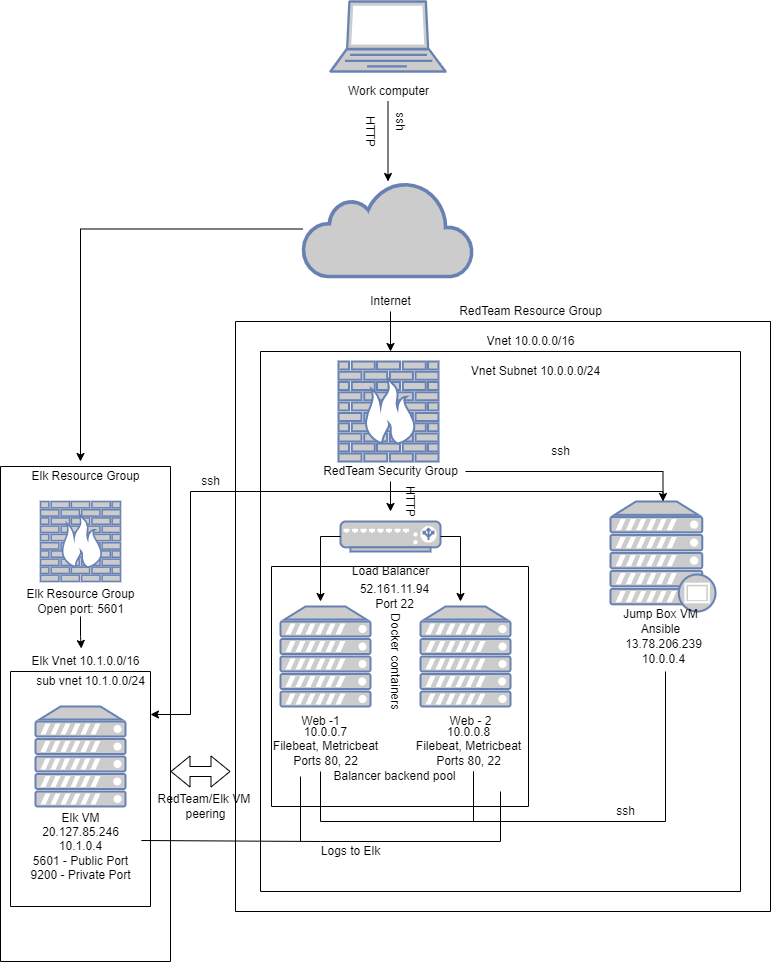

The diagram above was exported from draw.io. Its source (the exported page's mxGraphModel, read from the mxfile embedded in the PNG):
<mxGraphModel dx="1278" dy="579" grid="1" gridSize="10" guides="1" tooltips="1" connect="1" arrows="1" fold="1" page="1" pageScale="1" pageWidth="850" pageHeight="1100" math="0" shadow="0">
  <root>
    <mxCell id="0" />
    <mxCell id="1" parent="0" />
    <mxCell id="okPJxw1qFcHeYdP0oeY0-1" value="" style="fontColor=#0066CC;verticalAlign=top;verticalLabelPosition=bottom;labelPosition=center;align=center;html=1;outlineConnect=0;fillColor=#CCCCCC;strokeColor=#6881B3;gradientColor=none;gradientDirection=north;strokeWidth=2;shape=mxgraph.networks.laptop;" parent="1" vertex="1">
      <mxGeometry x="360" y="60" width="115" height="70" as="geometry" />
    </mxCell>
    <mxCell id="okPJxw1qFcHeYdP0oeY0-3" style="edgeStyle=orthogonalEdgeStyle;rounded=0;orthogonalLoop=1;jettySize=auto;html=1;" parent="1" source="okPJxw1qFcHeYdP0oeY0-2" target="okPJxw1qFcHeYdP0oeY0-4" edge="1">
      <mxGeometry relative="1" as="geometry">
        <mxPoint x="417.5" y="200" as="targetPoint" />
      </mxGeometry>
    </mxCell>
    <mxCell id="okPJxw1qFcHeYdP0oeY0-2" value="Work computer" style="text;html=1;align=center;verticalAlign=middle;resizable=0;points=[];autosize=1;strokeColor=none;fillColor=none;" parent="1" vertex="1">
      <mxGeometry x="367.5" y="140" width="100" height="20" as="geometry" />
    </mxCell>
    <mxCell id="75nmTgv6P5syb6UmO3ZB-2" style="edgeStyle=orthogonalEdgeStyle;rounded=0;orthogonalLoop=1;jettySize=auto;html=1;" parent="1" source="okPJxw1qFcHeYdP0oeY0-4" edge="1">
      <mxGeometry relative="1" as="geometry">
        <mxPoint x="110" y="520" as="targetPoint" />
      </mxGeometry>
    </mxCell>
    <mxCell id="okPJxw1qFcHeYdP0oeY0-4" value="" style="html=1;outlineConnect=0;fillColor=#CCCCCC;strokeColor=#6881B3;gradientColor=none;gradientDirection=north;strokeWidth=2;shape=mxgraph.networks.cloud;fontColor=#ffffff;" parent="1" vertex="1">
      <mxGeometry x="332.5" y="240" width="170" height="95" as="geometry" />
    </mxCell>
    <mxCell id="okPJxw1qFcHeYdP0oeY0-6" style="edgeStyle=orthogonalEdgeStyle;rounded=0;orthogonalLoop=1;jettySize=auto;html=1;" parent="1" source="okPJxw1qFcHeYdP0oeY0-5" edge="1">
      <mxGeometry relative="1" as="geometry">
        <mxPoint x="420" y="410" as="targetPoint" />
      </mxGeometry>
    </mxCell>
    <mxCell id="okPJxw1qFcHeYdP0oeY0-5" value="Internet" style="text;html=1;align=center;verticalAlign=middle;resizable=0;points=[];autosize=1;strokeColor=none;fillColor=none;" parent="1" vertex="1">
      <mxGeometry x="390" y="350" width="60" height="20" as="geometry" />
    </mxCell>
    <mxCell id="okPJxw1qFcHeYdP0oeY0-7" value="" style="fontColor=#0066CC;verticalAlign=top;verticalLabelPosition=bottom;labelPosition=center;align=center;html=1;outlineConnect=0;fillColor=#CCCCCC;strokeColor=#6881B3;gradientColor=none;gradientDirection=north;strokeWidth=2;shape=mxgraph.networks.firewall;" parent="1" vertex="1">
      <mxGeometry x="368" y="420" width="100" height="100" as="geometry" />
    </mxCell>
    <mxCell id="okPJxw1qFcHeYdP0oeY0-9" style="edgeStyle=orthogonalEdgeStyle;rounded=0;orthogonalLoop=1;jettySize=auto;html=1;" parent="1" source="okPJxw1qFcHeYdP0oeY0-8" target="okPJxw1qFcHeYdP0oeY0-10" edge="1">
      <mxGeometry relative="1" as="geometry">
        <mxPoint x="420" y="580" as="targetPoint" />
      </mxGeometry>
    </mxCell>
    <mxCell id="okPJxw1qFcHeYdP0oeY0-12" style="edgeStyle=orthogonalEdgeStyle;rounded=0;orthogonalLoop=1;jettySize=auto;html=1;" parent="1" source="okPJxw1qFcHeYdP0oeY0-8" edge="1">
      <mxGeometry relative="1" as="geometry">
        <mxPoint x="420" y="570" as="targetPoint" />
        <Array as="points">
          <mxPoint x="420" y="560" />
          <mxPoint x="420" y="560" />
        </Array>
      </mxGeometry>
    </mxCell>
    <mxCell id="okPJxw1qFcHeYdP0oeY0-8" value="RedTeam Security Group" style="text;html=1;align=center;verticalAlign=middle;resizable=0;points=[];autosize=1;strokeColor=none;fillColor=none;" parent="1" vertex="1">
      <mxGeometry x="345" y="520" width="150" height="20" as="geometry" />
    </mxCell>
    <mxCell id="75nmTgv6P5syb6UmO3ZB-22" style="edgeStyle=orthogonalEdgeStyle;rounded=0;orthogonalLoop=1;jettySize=auto;html=1;" parent="1" source="okPJxw1qFcHeYdP0oeY0-10" target="75nmTgv6P5syb6UmO3ZB-12" edge="1">
      <mxGeometry relative="1" as="geometry">
        <mxPoint x="560" y="530" as="sourcePoint" />
        <mxPoint x="220" y="830" as="targetPoint" />
        <Array as="points">
          <mxPoint x="693" y="550" />
          <mxPoint x="220" y="550" />
          <mxPoint x="220" y="773" />
        </Array>
      </mxGeometry>
    </mxCell>
    <mxCell id="okPJxw1qFcHeYdP0oeY0-10" value="" style="fontColor=#0066CC;verticalAlign=top;verticalLabelPosition=bottom;labelPosition=center;align=center;html=1;outlineConnect=0;fillColor=#CCCCCC;strokeColor=#6881B3;gradientColor=none;gradientDirection=north;strokeWidth=2;shape=mxgraph.networks.proxy_server;" parent="1" vertex="1">
      <mxGeometry x="640" y="560" width="105" height="110" as="geometry" />
    </mxCell>
    <mxCell id="okPJxw1qFcHeYdP0oeY0-11" value="Jump Box VM&lt;br&gt;Ansible" style="text;html=1;align=center;verticalAlign=middle;resizable=0;points=[];autosize=1;strokeColor=none;fillColor=none;" parent="1" vertex="1">
      <mxGeometry x="645" y="665" width="90" height="30" as="geometry" />
    </mxCell>
    <mxCell id="okPJxw1qFcHeYdP0oeY0-13" value="" style="fontColor=#0066CC;verticalAlign=top;verticalLabelPosition=bottom;labelPosition=center;align=center;html=1;outlineConnect=0;fillColor=#CCCCCC;strokeColor=#6881B3;gradientColor=none;gradientDirection=north;strokeWidth=2;shape=mxgraph.networks.load_balancer;" parent="1" vertex="1">
      <mxGeometry x="370" y="580" width="100" height="30" as="geometry" />
    </mxCell>
    <mxCell id="okPJxw1qFcHeYdP0oeY0-15" style="edgeStyle=orthogonalEdgeStyle;rounded=0;orthogonalLoop=1;jettySize=auto;html=1;exitX=0;exitY=0.5;exitDx=0;exitDy=0;exitPerimeter=0;" parent="1" source="okPJxw1qFcHeYdP0oeY0-13" edge="1">
      <mxGeometry relative="1" as="geometry">
        <mxPoint x="350" y="660" as="targetPoint" />
      </mxGeometry>
    </mxCell>
    <mxCell id="okPJxw1qFcHeYdP0oeY0-16" style="edgeStyle=orthogonalEdgeStyle;rounded=0;orthogonalLoop=1;jettySize=auto;html=1;exitX=1;exitY=0.5;exitDx=0;exitDy=0;exitPerimeter=0;" parent="1" source="okPJxw1qFcHeYdP0oeY0-13" edge="1">
      <mxGeometry relative="1" as="geometry">
        <mxPoint x="490" y="660" as="targetPoint" />
        <mxPoint x="500" y="590" as="sourcePoint" />
        <Array as="points">
          <mxPoint x="490" y="595" />
        </Array>
      </mxGeometry>
    </mxCell>
    <mxCell id="okPJxw1qFcHeYdP0oeY0-14" value="Load Balancer" style="text;html=1;align=center;verticalAlign=middle;resizable=0;points=[];autosize=1;strokeColor=none;fillColor=none;" parent="1" vertex="1">
      <mxGeometry x="375" y="620" width="90" height="20" as="geometry" />
    </mxCell>
    <mxCell id="okPJxw1qFcHeYdP0oeY0-17" value="" style="fontColor=#0066CC;verticalAlign=top;verticalLabelPosition=bottom;labelPosition=center;align=center;html=1;outlineConnect=0;fillColor=#CCCCCC;strokeColor=#6881B3;gradientColor=none;gradientDirection=north;strokeWidth=2;shape=mxgraph.networks.server;" parent="1" vertex="1">
      <mxGeometry x="310" y="665" width="90" height="100" as="geometry" />
    </mxCell>
    <mxCell id="okPJxw1qFcHeYdP0oeY0-18" value="" style="fontColor=#0066CC;verticalAlign=top;verticalLabelPosition=bottom;labelPosition=center;align=center;html=1;outlineConnect=0;fillColor=#CCCCCC;strokeColor=#6881B3;gradientColor=none;gradientDirection=north;strokeWidth=2;shape=mxgraph.networks.server;" parent="1" vertex="1">
      <mxGeometry x="450" y="665" width="90" height="100" as="geometry" />
    </mxCell>
    <mxCell id="okPJxw1qFcHeYdP0oeY0-19" value="Web -1" style="text;html=1;align=center;verticalAlign=middle;resizable=0;points=[];autosize=1;strokeColor=none;fillColor=none;" parent="1" vertex="1">
      <mxGeometry x="325" y="770" width="50" height="20" as="geometry" />
    </mxCell>
    <mxCell id="okPJxw1qFcHeYdP0oeY0-20" value="Web - 2" style="text;html=1;align=center;verticalAlign=middle;resizable=0;points=[];autosize=1;strokeColor=none;fillColor=none;" parent="1" vertex="1">
      <mxGeometry x="470" y="770" width="60" height="20" as="geometry" />
    </mxCell>
    <mxCell id="okPJxw1qFcHeYdP0oeY0-21" value="Docker containers" style="text;html=1;align=center;verticalAlign=middle;resizable=0;points=[];autosize=1;strokeColor=none;fillColor=none;rotation=90;" parent="1" vertex="1">
      <mxGeometry x="370" y="710" width="110" height="20" as="geometry" />
    </mxCell>
    <mxCell id="okPJxw1qFcHeYdP0oeY0-22" value="HTTP" style="text;html=1;align=center;verticalAlign=middle;resizable=0;points=[];autosize=1;strokeColor=none;fillColor=none;rotation=90;" parent="1" vertex="1">
      <mxGeometry x="415" y="550" width="50" height="20" as="geometry" />
    </mxCell>
    <mxCell id="okPJxw1qFcHeYdP0oeY0-23" value="ssh" style="text;html=1;align=center;verticalAlign=middle;resizable=0;points=[];autosize=1;strokeColor=none;fillColor=none;" parent="1" vertex="1">
      <mxGeometry x="575" y="500" width="30" height="20" as="geometry" />
    </mxCell>
    <mxCell id="okPJxw1qFcHeYdP0oeY0-35" value="" style="shape=partialRectangle;whiteSpace=wrap;html=1;bottom=0;right=0;fillColor=none;rotation=-180;" parent="1" vertex="1">
      <mxGeometry x="350" y="730" width="345" height="150" as="geometry" />
    </mxCell>
    <mxCell id="okPJxw1qFcHeYdP0oeY0-38" value="" style="endArrow=none;html=1;rounded=0;exitX=1;exitY=0;exitDx=0;exitDy=0;" parent="1" source="okPJxw1qFcHeYdP0oeY0-35" edge="1">
      <mxGeometry width="50" height="50" relative="1" as="geometry">
        <mxPoint x="380" y="910" as="sourcePoint" />
        <mxPoint x="350" y="830" as="targetPoint" />
        <Array as="points">
          <mxPoint x="350" y="830" />
        </Array>
      </mxGeometry>
    </mxCell>
    <mxCell id="okPJxw1qFcHeYdP0oeY0-40" value="" style="endArrow=none;html=1;rounded=0;" parent="1" edge="1">
      <mxGeometry width="50" height="50" relative="1" as="geometry">
        <mxPoint x="503" y="871" as="sourcePoint" />
        <mxPoint x="503" y="880" as="targetPoint" />
        <Array as="points">
          <mxPoint x="503" y="830" />
        </Array>
      </mxGeometry>
    </mxCell>
    <mxCell id="okPJxw1qFcHeYdP0oeY0-42" value="13.78.206.239&lt;br&gt;10.0.0.4" style="text;html=1;align=center;verticalAlign=middle;resizable=0;points=[];autosize=1;strokeColor=none;fillColor=none;" parent="1" vertex="1">
      <mxGeometry x="647.5" y="695" width="90" height="30" as="geometry" />
    </mxCell>
    <mxCell id="okPJxw1qFcHeYdP0oeY0-44" value="10.0.0.7&lt;br&gt;Filebeat, Metricbeat&lt;br&gt;Ports 80, 22" style="text;html=1;align=center;verticalAlign=middle;resizable=0;points=[];autosize=1;strokeColor=none;fillColor=none;" parent="1" vertex="1">
      <mxGeometry x="295" y="780" width="120" height="50" as="geometry" />
    </mxCell>
    <mxCell id="okPJxw1qFcHeYdP0oeY0-48" value="" style="swimlane;startSize=0;" parent="1" vertex="1">
      <mxGeometry x="265" y="380" width="535" height="590" as="geometry" />
    </mxCell>
    <mxCell id="okPJxw1qFcHeYdP0oeY0-52" value="Vnet 10.0.0.0/16" style="text;html=1;align=center;verticalAlign=middle;resizable=0;points=[];autosize=1;strokeColor=none;fillColor=none;" parent="okPJxw1qFcHeYdP0oeY0-48" vertex="1">
      <mxGeometry x="245" y="10" width="100" height="20" as="geometry" />
    </mxCell>
    <mxCell id="okPJxw1qFcHeYdP0oeY0-49" value="" style="swimlane;startSize=0;" parent="1" vertex="1">
      <mxGeometry x="290" y="410" width="480" height="540" as="geometry" />
    </mxCell>
    <mxCell id="okPJxw1qFcHeYdP0oeY0-53" value="Vnet Subnet 10.0.0.0/24" style="text;html=1;align=center;verticalAlign=middle;resizable=0;points=[];autosize=1;strokeColor=none;fillColor=none;" parent="okPJxw1qFcHeYdP0oeY0-49" vertex="1">
      <mxGeometry x="200" y="10" width="150" height="20" as="geometry" />
    </mxCell>
    <mxCell id="okPJxw1qFcHeYdP0oeY0-50" value="" style="swimlane;startSize=0;" parent="okPJxw1qFcHeYdP0oeY0-49" vertex="1">
      <mxGeometry x="11" y="215" width="257" height="240" as="geometry" />
    </mxCell>
    <mxCell id="okPJxw1qFcHeYdP0oeY0-54" value="Balancer backend pool" style="text;html=1;align=center;verticalAlign=middle;resizable=0;points=[];autosize=1;strokeColor=none;fillColor=none;" parent="okPJxw1qFcHeYdP0oeY0-50" vertex="1">
      <mxGeometry x="52.5" y="200" width="140" height="20" as="geometry" />
    </mxCell>
    <mxCell id="okPJxw1qFcHeYdP0oeY0-45" value="10.0.0.8&lt;br&gt;Filebeat, Metricbeat&lt;br&gt;Ports 80, 22" style="text;html=1;align=center;verticalAlign=middle;resizable=0;points=[];autosize=1;strokeColor=none;fillColor=none;" parent="okPJxw1qFcHeYdP0oeY0-50" vertex="1">
      <mxGeometry x="137" y="155" width="120" height="50" as="geometry" />
    </mxCell>
    <mxCell id="okPJxw1qFcHeYdP0oeY0-46" value="52.161.11.94&lt;br&gt;Port 22" style="text;html=1;align=center;verticalAlign=middle;resizable=0;points=[];autosize=1;strokeColor=none;fillColor=none;" parent="okPJxw1qFcHeYdP0oeY0-50" vertex="1">
      <mxGeometry x="82.5" y="15" width="80" height="30" as="geometry" />
    </mxCell>
    <mxCell id="75nmTgv6P5syb6UmO3ZB-26" value="" style="endArrow=none;html=1;rounded=0;" parent="okPJxw1qFcHeYdP0oeY0-49" edge="1">
      <mxGeometry width="50" height="50" relative="1" as="geometry">
        <mxPoint x="40" y="490" as="sourcePoint" />
        <mxPoint x="40" y="425" as="targetPoint" />
      </mxGeometry>
    </mxCell>
    <mxCell id="75nmTgv6P5syb6UmO3ZB-28" value="" style="endArrow=none;html=1;rounded=0;exitX=1.007;exitY=0.425;exitDx=0;exitDy=0;exitPerimeter=0;" parent="okPJxw1qFcHeYdP0oeY0-49" source="75nmTgv6P5syb6UmO3ZB-7" edge="1">
      <mxGeometry width="50" height="50" relative="1" as="geometry">
        <mxPoint x="-120" y="480" as="sourcePoint" />
        <mxPoint x="240" y="490" as="targetPoint" />
        <Array as="points">
          <mxPoint x="60" y="490" />
        </Array>
      </mxGeometry>
    </mxCell>
    <mxCell id="75nmTgv6P5syb6UmO3ZB-30" value="" style="endArrow=none;html=1;rounded=0;" parent="okPJxw1qFcHeYdP0oeY0-49" edge="1">
      <mxGeometry width="50" height="50" relative="1" as="geometry">
        <mxPoint x="240" y="490" as="sourcePoint" />
        <mxPoint x="240" y="440" as="targetPoint" />
        <Array as="points">
          <mxPoint x="240" y="470" />
        </Array>
      </mxGeometry>
    </mxCell>
    <mxCell id="okPJxw1qFcHeYdP0oeY0-51" value="RedTeam Resource Group" style="text;html=1;align=center;verticalAlign=middle;resizable=0;points=[];autosize=1;strokeColor=none;fillColor=none;" parent="1" vertex="1">
      <mxGeometry x="480" y="360" width="160" height="20" as="geometry" />
    </mxCell>
    <mxCell id="okPJxw1qFcHeYdP0oeY0-55" value="ssh" style="text;html=1;align=center;verticalAlign=middle;resizable=0;points=[];autosize=1;strokeColor=none;fillColor=none;rotation=90;" parent="1" vertex="1">
      <mxGeometry x="415" y="170" width="30" height="20" as="geometry" />
    </mxCell>
    <mxCell id="okPJxw1qFcHeYdP0oeY0-57" value="HTTP" style="text;html=1;align=center;verticalAlign=middle;resizable=0;points=[];autosize=1;strokeColor=none;fillColor=none;rotation=90;" parent="1" vertex="1">
      <mxGeometry x="375" y="180" width="50" height="20" as="geometry" />
    </mxCell>
    <mxCell id="tKxWHGgCL_TRkDrbObsV-1" value="ssh" style="text;html=1;align=center;verticalAlign=middle;resizable=0;points=[];autosize=1;strokeColor=none;fillColor=none;" parent="1" vertex="1">
      <mxGeometry x="640" y="860" width="30" height="20" as="geometry" />
    </mxCell>
    <mxCell id="75nmTgv6P5syb6UmO3ZB-3" value="" style="fontColor=#0066CC;verticalAlign=top;verticalLabelPosition=bottom;labelPosition=center;align=center;html=1;outlineConnect=0;fillColor=#CCCCCC;strokeColor=#6881B3;gradientColor=none;gradientDirection=north;strokeWidth=2;shape=mxgraph.networks.firewall;" parent="1" vertex="1">
      <mxGeometry x="70" y="560" width="80" height="80" as="geometry" />
    </mxCell>
    <mxCell id="75nmTgv6P5syb6UmO3ZB-5" style="edgeStyle=orthogonalEdgeStyle;rounded=0;orthogonalLoop=1;jettySize=auto;html=1;entryX=0.465;entryY=-0.15;entryDx=0;entryDy=0;entryPerimeter=0;" parent="1" source="75nmTgv6P5syb6UmO3ZB-4" target="75nmTgv6P5syb6UmO3ZB-13" edge="1">
      <mxGeometry relative="1" as="geometry">
        <mxPoint x="110" y="750" as="targetPoint" />
      </mxGeometry>
    </mxCell>
    <mxCell id="75nmTgv6P5syb6UmO3ZB-4" value="Elk Resource Group&lt;br&gt;Open port: 5601" style="text;html=1;align=center;verticalAlign=middle;resizable=0;points=[];autosize=1;strokeColor=none;fillColor=none;" parent="1" vertex="1">
      <mxGeometry x="50" y="645" width="120" height="30" as="geometry" />
    </mxCell>
    <mxCell id="75nmTgv6P5syb6UmO3ZB-6" value="" style="fontColor=#0066CC;verticalAlign=top;verticalLabelPosition=bottom;labelPosition=center;align=center;html=1;outlineConnect=0;fillColor=#CCCCCC;strokeColor=#6881B3;gradientColor=none;gradientDirection=north;strokeWidth=2;shape=mxgraph.networks.server;" parent="1" vertex="1">
      <mxGeometry x="65" y="765" width="90" height="100" as="geometry" />
    </mxCell>
    <mxCell id="75nmTgv6P5syb6UmO3ZB-7" value="Elk VM&lt;br&gt;20.127.85.246&lt;br&gt;10.1.0.4&lt;br&gt;5601 - Public Port&lt;br&gt;9200 - Private Port" style="text;html=1;align=center;verticalAlign=middle;resizable=0;points=[];autosize=1;strokeColor=none;fillColor=none;" parent="1" vertex="1">
      <mxGeometry x="50" y="865" width="120" height="80" as="geometry" />
    </mxCell>
    <mxCell id="75nmTgv6P5syb6UmO3ZB-10" value="" style="swimlane;startSize=0;" parent="1" vertex="1">
      <mxGeometry x="30" y="525" width="170" height="495" as="geometry" />
    </mxCell>
    <mxCell id="75nmTgv6P5syb6UmO3ZB-11" value="Elk Resource Group" style="text;html=1;align=center;verticalAlign=middle;resizable=0;points=[];autosize=1;strokeColor=none;fillColor=none;" parent="75nmTgv6P5syb6UmO3ZB-10" vertex="1">
      <mxGeometry x="25" width="120" height="20" as="geometry" />
    </mxCell>
    <mxCell id="75nmTgv6P5syb6UmO3ZB-12" value="" style="swimlane;startSize=0;" parent="75nmTgv6P5syb6UmO3ZB-10" vertex="1">
      <mxGeometry x="10" y="205" width="140" height="235" as="geometry" />
    </mxCell>
    <mxCell id="75nmTgv6P5syb6UmO3ZB-16" value="sub vnet 10.1.0.0/24" style="text;html=1;align=center;verticalAlign=middle;resizable=0;points=[];autosize=1;strokeColor=none;fillColor=none;" parent="75nmTgv6P5syb6UmO3ZB-12" vertex="1">
      <mxGeometry x="20" width="120" height="20" as="geometry" />
    </mxCell>
    <mxCell id="75nmTgv6P5syb6UmO3ZB-13" value="Elk Vnet 10.1.0.0/16" style="text;html=1;align=center;verticalAlign=middle;resizable=0;points=[];autosize=1;strokeColor=none;fillColor=none;" parent="75nmTgv6P5syb6UmO3ZB-10" vertex="1">
      <mxGeometry x="25" y="185" width="120" height="20" as="geometry" />
    </mxCell>
    <mxCell id="75nmTgv6P5syb6UmO3ZB-23" value="ssh" style="text;html=1;align=center;verticalAlign=middle;resizable=0;points=[];autosize=1;strokeColor=none;fillColor=none;" parent="1" vertex="1">
      <mxGeometry x="225" y="530" width="30" height="20" as="geometry" />
    </mxCell>
    <mxCell id="75nmTgv6P5syb6UmO3ZB-31" value="Logs to Elk" style="text;html=1;align=center;verticalAlign=middle;resizable=0;points=[];autosize=1;strokeColor=none;fillColor=none;" parent="1" vertex="1">
      <mxGeometry x="345" y="900" width="70" height="20" as="geometry" />
    </mxCell>
    <mxCell id="76EBHCH17TxL3vqNI1ho-1" value="" style="shape=flexArrow;endArrow=classic;startArrow=classic;html=1;rounded=0;" edge="1" parent="1">
      <mxGeometry width="100" height="100" relative="1" as="geometry">
        <mxPoint x="200" y="830" as="sourcePoint" />
        <mxPoint x="260" y="830" as="targetPoint" />
      </mxGeometry>
    </mxCell>
    <mxCell id="76EBHCH17TxL3vqNI1ho-2" value="RedTeam/Elk VM &lt;br&gt;peering" style="text;html=1;align=center;verticalAlign=middle;resizable=0;points=[];autosize=1;strokeColor=none;fillColor=none;" vertex="1" parent="1">
      <mxGeometry x="180" y="850" width="110" height="30" as="geometry" />
    </mxCell>
  </root>
</mxGraphModel>